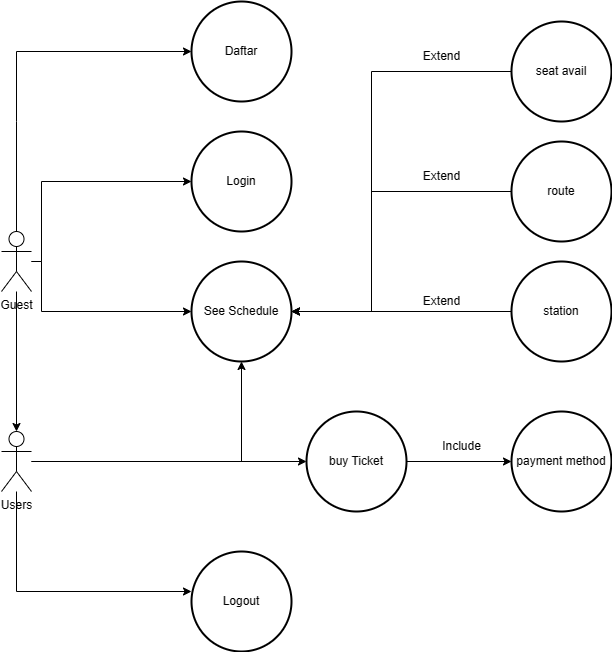

The diagram above was exported from draw.io. Its source (the exported page's mxGraphModel, read from the mxfile embedded in the PNG):
<mxGraphModel dx="1434" dy="788" grid="1" gridSize="10" guides="1" tooltips="1" connect="1" arrows="1" fold="1" page="1" pageScale="1" pageWidth="850" pageHeight="1100" math="0" shadow="0">
  <root>
    <mxCell id="0" />
    <mxCell id="1" parent="0" />
    <mxCell id="OqA_F7gP2UAA9mMaZqXo-2" value="Login" style="strokeWidth=2;html=1;shape=mxgraph.flowchart.start_2;whiteSpace=wrap;" parent="1" vertex="1">
      <mxGeometry x="260" y="180" width="100" height="100" as="geometry" />
    </mxCell>
    <mxCell id="OqA_F7gP2UAA9mMaZqXo-4" value="Daftar" style="strokeWidth=2;html=1;shape=mxgraph.flowchart.start_2;whiteSpace=wrap;" parent="1" vertex="1">
      <mxGeometry x="260" y="50" width="100" height="100" as="geometry" />
    </mxCell>
    <mxCell id="OqA_F7gP2UAA9mMaZqXo-11" value="" style="edgeStyle=orthogonalEdgeStyle;rounded=0;orthogonalLoop=1;jettySize=auto;html=1;" parent="1" source="OqA_F7gP2UAA9mMaZqXo-9" target="OqA_F7gP2UAA9mMaZqXo-10" edge="1">
      <mxGeometry relative="1" as="geometry" />
    </mxCell>
    <mxCell id="OqA_F7gP2UAA9mMaZqXo-12" style="edgeStyle=orthogonalEdgeStyle;rounded=0;orthogonalLoop=1;jettySize=auto;html=1;" parent="1" source="OqA_F7gP2UAA9mMaZqXo-9" target="OqA_F7gP2UAA9mMaZqXo-4" edge="1">
      <mxGeometry relative="1" as="geometry">
        <Array as="points">
          <mxPoint x="85" y="170" />
          <mxPoint x="85" y="170" />
        </Array>
      </mxGeometry>
    </mxCell>
    <mxCell id="OqA_F7gP2UAA9mMaZqXo-14" style="edgeStyle=orthogonalEdgeStyle;rounded=0;orthogonalLoop=1;jettySize=auto;html=1;" parent="1" source="OqA_F7gP2UAA9mMaZqXo-9" target="OqA_F7gP2UAA9mMaZqXo-2" edge="1">
      <mxGeometry relative="1" as="geometry">
        <Array as="points">
          <mxPoint x="110" y="310" />
          <mxPoint x="110" y="230" />
        </Array>
      </mxGeometry>
    </mxCell>
    <mxCell id="OqA_F7gP2UAA9mMaZqXo-24" style="edgeStyle=orthogonalEdgeStyle;rounded=0;orthogonalLoop=1;jettySize=auto;html=1;" parent="1" source="OqA_F7gP2UAA9mMaZqXo-9" target="OqA_F7gP2UAA9mMaZqXo-17" edge="1">
      <mxGeometry relative="1" as="geometry">
        <Array as="points">
          <mxPoint x="110" y="310" />
          <mxPoint x="110" y="360" />
        </Array>
      </mxGeometry>
    </mxCell>
    <mxCell id="OqA_F7gP2UAA9mMaZqXo-9" value="Guest" style="shape=umlActor;verticalLabelPosition=bottom;verticalAlign=top;html=1;" parent="1" vertex="1">
      <mxGeometry x="70" y="280" width="30" height="60" as="geometry" />
    </mxCell>
    <mxCell id="OqA_F7gP2UAA9mMaZqXo-20" style="edgeStyle=orthogonalEdgeStyle;rounded=0;orthogonalLoop=1;jettySize=auto;html=1;" parent="1" source="OqA_F7gP2UAA9mMaZqXo-10" target="OqA_F7gP2UAA9mMaZqXo-16" edge="1">
      <mxGeometry relative="1" as="geometry">
        <Array as="points">
          <mxPoint x="230" y="510" />
          <mxPoint x="230" y="510" />
        </Array>
      </mxGeometry>
    </mxCell>
    <mxCell id="OqA_F7gP2UAA9mMaZqXo-27" style="edgeStyle=orthogonalEdgeStyle;rounded=0;orthogonalLoop=1;jettySize=auto;html=1;" parent="1" source="OqA_F7gP2UAA9mMaZqXo-10" target="OqA_F7gP2UAA9mMaZqXo-15" edge="1">
      <mxGeometry relative="1" as="geometry">
        <Array as="points">
          <mxPoint x="85" y="640" />
        </Array>
      </mxGeometry>
    </mxCell>
    <mxCell id="OqA_F7gP2UAA9mMaZqXo-29" style="edgeStyle=orthogonalEdgeStyle;rounded=0;orthogonalLoop=1;jettySize=auto;html=1;" parent="1" source="OqA_F7gP2UAA9mMaZqXo-10" target="OqA_F7gP2UAA9mMaZqXo-17" edge="1">
      <mxGeometry relative="1" as="geometry">
        <Array as="points">
          <mxPoint x="310" y="510" />
        </Array>
      </mxGeometry>
    </mxCell>
    <mxCell id="OqA_F7gP2UAA9mMaZqXo-10" value="Users" style="shape=umlActor;verticalLabelPosition=bottom;verticalAlign=top;html=1;" parent="1" vertex="1">
      <mxGeometry x="70" y="480" width="30" height="60" as="geometry" />
    </mxCell>
    <mxCell id="OqA_F7gP2UAA9mMaZqXo-15" value="Logout" style="strokeWidth=2;html=1;shape=mxgraph.flowchart.start_2;whiteSpace=wrap;" parent="1" vertex="1">
      <mxGeometry x="260" y="600" width="100" height="100" as="geometry" />
    </mxCell>
    <mxCell id="OqA_F7gP2UAA9mMaZqXo-37" style="edgeStyle=orthogonalEdgeStyle;rounded=0;orthogonalLoop=1;jettySize=auto;html=1;" parent="1" source="OqA_F7gP2UAA9mMaZqXo-16" target="OqA_F7gP2UAA9mMaZqXo-22" edge="1">
      <mxGeometry relative="1" as="geometry" />
    </mxCell>
    <mxCell id="OqA_F7gP2UAA9mMaZqXo-16" value="buy Ticket" style="strokeWidth=2;html=1;shape=mxgraph.flowchart.start_2;whiteSpace=wrap;" parent="1" vertex="1">
      <mxGeometry x="375" y="460" width="100" height="100" as="geometry" />
    </mxCell>
    <mxCell id="OqA_F7gP2UAA9mMaZqXo-17" value="See Schedule" style="strokeWidth=2;html=1;shape=mxgraph.flowchart.start_2;whiteSpace=wrap;" parent="1" vertex="1">
      <mxGeometry x="260" y="310" width="100" height="100" as="geometry" />
    </mxCell>
    <mxCell id="OqA_F7gP2UAA9mMaZqXo-19" style="edgeStyle=orthogonalEdgeStyle;rounded=0;orthogonalLoop=1;jettySize=auto;html=1;" parent="1" source="OqA_F7gP2UAA9mMaZqXo-18" target="OqA_F7gP2UAA9mMaZqXo-17" edge="1">
      <mxGeometry relative="1" as="geometry" />
    </mxCell>
    <mxCell id="OqA_F7gP2UAA9mMaZqXo-18" value="station" style="strokeWidth=2;html=1;shape=mxgraph.flowchart.start_2;whiteSpace=wrap;" parent="1" vertex="1">
      <mxGeometry x="580" y="310" width="100" height="100" as="geometry" />
    </mxCell>
    <mxCell id="OqA_F7gP2UAA9mMaZqXo-34" style="edgeStyle=orthogonalEdgeStyle;rounded=0;orthogonalLoop=1;jettySize=auto;html=1;" parent="1" source="OqA_F7gP2UAA9mMaZqXo-21" target="OqA_F7gP2UAA9mMaZqXo-17" edge="1">
      <mxGeometry relative="1" as="geometry">
        <Array as="points">
          <mxPoint x="440" y="120" />
          <mxPoint x="440" y="360" />
        </Array>
      </mxGeometry>
    </mxCell>
    <mxCell id="OqA_F7gP2UAA9mMaZqXo-21" value="seat avail" style="strokeWidth=2;html=1;shape=mxgraph.flowchart.start_2;whiteSpace=wrap;" parent="1" vertex="1">
      <mxGeometry x="580" y="70" width="100" height="100" as="geometry" />
    </mxCell>
    <mxCell id="OqA_F7gP2UAA9mMaZqXo-22" value="payment method" style="strokeWidth=2;html=1;shape=mxgraph.flowchart.start_2;whiteSpace=wrap;" parent="1" vertex="1">
      <mxGeometry x="580" y="460" width="100" height="100" as="geometry" />
    </mxCell>
    <mxCell id="OqA_F7gP2UAA9mMaZqXo-26" value="Extend" style="text;html=1;align=center;verticalAlign=middle;resizable=0;points=[];autosize=1;strokeColor=none;fillColor=none;" parent="1" vertex="1">
      <mxGeometry x="480" y="335" width="60" height="30" as="geometry" />
    </mxCell>
    <mxCell id="OqA_F7gP2UAA9mMaZqXo-33" style="edgeStyle=orthogonalEdgeStyle;rounded=0;orthogonalLoop=1;jettySize=auto;html=1;" parent="1" source="OqA_F7gP2UAA9mMaZqXo-30" target="OqA_F7gP2UAA9mMaZqXo-17" edge="1">
      <mxGeometry relative="1" as="geometry">
        <Array as="points">
          <mxPoint x="440" y="240" />
          <mxPoint x="440" y="360" />
        </Array>
      </mxGeometry>
    </mxCell>
    <mxCell id="OqA_F7gP2UAA9mMaZqXo-30" value="route" style="strokeWidth=2;html=1;shape=mxgraph.flowchart.start_2;whiteSpace=wrap;" parent="1" vertex="1">
      <mxGeometry x="580" y="190" width="100" height="100" as="geometry" />
    </mxCell>
    <mxCell id="OqA_F7gP2UAA9mMaZqXo-32" value="Include" style="text;html=1;align=center;verticalAlign=middle;resizable=0;points=[];autosize=1;strokeColor=none;fillColor=none;" parent="1" vertex="1">
      <mxGeometry x="500" y="480" width="60" height="30" as="geometry" />
    </mxCell>
    <mxCell id="OqA_F7gP2UAA9mMaZqXo-35" value="Extend" style="text;html=1;align=center;verticalAlign=middle;resizable=0;points=[];autosize=1;strokeColor=none;fillColor=none;" parent="1" vertex="1">
      <mxGeometry x="480" y="210" width="60" height="30" as="geometry" />
    </mxCell>
    <mxCell id="OqA_F7gP2UAA9mMaZqXo-36" value="Extend" style="text;html=1;align=center;verticalAlign=middle;resizable=0;points=[];autosize=1;strokeColor=none;fillColor=none;" parent="1" vertex="1">
      <mxGeometry x="480" y="90" width="60" height="30" as="geometry" />
    </mxCell>
  </root>
</mxGraphModel>